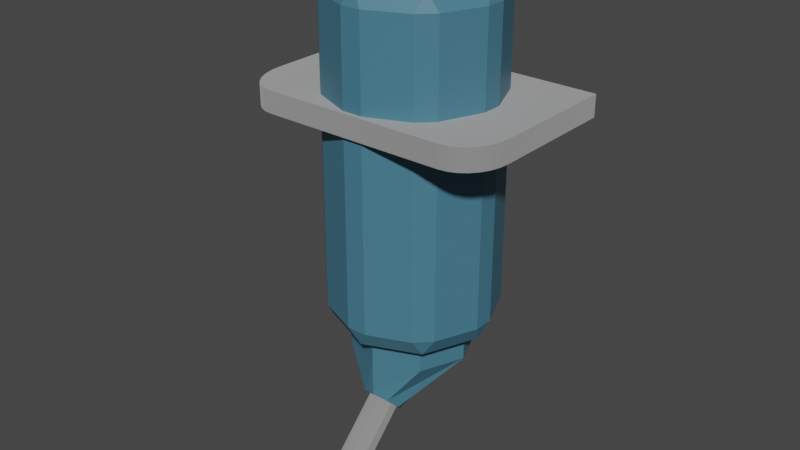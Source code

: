 # Source: schraubenspender.blend  (saved by Blender 2.83.19; exported with 4.5.12 LTS)
import bpy
from mathutils import Matrix  # noqa: F401  (used for matrix-valued properties, if any)

bpy.ops.wm.read_factory_settings(use_empty=True)
scene = bpy.context.scene
scene.name = 'Scene'

# ---- collections
col_collection = bpy.data.collections.new('Collection'); scene.collection.children.link(col_collection)

# ---- materials (node trees are filled in below, after node groups)
mat_spender_base = bpy.data.materials.new('spender_base')
mat_spender_base.use_transparent_shadow = False
mat_rohr_metall = bpy.data.materials.new('rohr_metall')
mat_rohr_metall.use_transparent_shadow = False

# ---- material node trees
mat_spender_base.use_nodes = True; mat_spender_base.node_tree.nodes.clear()
_N = mat_spender_base.node_tree.nodes; _L = mat_spender_base.node_tree.links
n0 = _N.new('ShaderNodeBsdfPrincipled'); n0.name = 'Principled BSDF'; n0.location = (10, 300)
n0.distribution = 'GGX'
n0.subsurface_method = 'BURLEY'
n0.inputs[0].default_value = (0.0613, 0.1895, 0.2703, 1.0)
n0.inputs[3].default_value = 1.45
n0.inputs[27].default_value = (0.0, 0.0, 0.0, 1.0)
n0.inputs[28].default_value = 1.0
n1 = _N.new('ShaderNodeOutputMaterial'); n1.name = 'Material Output'; n1.location = (300, 300)
_L.new(n0.outputs[0], n1.inputs[0])
n1.is_active_output = True
mat_rohr_metall.use_nodes = True; mat_rohr_metall.node_tree.nodes.clear()
_N = mat_rohr_metall.node_tree.nodes; _L = mat_rohr_metall.node_tree.links
n0 = _N.new('ShaderNodeBsdfPrincipled'); n0.name = 'Principled BSDF'; n0.location = (10, 300)
n0.distribution = 'GGX'
n0.subsurface_method = 'BURLEY'
n0.inputs[1].default_value = 1.0
n0.inputs[2].default_value = 0.9455
n0.inputs[3].default_value = 1.45
n0.inputs[27].default_value = (0.0, 0.0, 0.0, 1.0)
n0.inputs[28].default_value = 1.0
n1 = _N.new('ShaderNodeOutputMaterial'); n1.name = 'Material Output'; n1.location = (300, 300)
_L.new(n0.outputs[0], n1.inputs[0])
n1.is_active_output = True

# ---- world
world_world = bpy.data.worlds.new('World'); scene.world = world_world
world_world.use_nodes = True; world_world.node_tree.nodes.clear()
_N = world_world.node_tree.nodes; _L = world_world.node_tree.links
n0 = _N.new('ShaderNodeOutputWorld'); n0.name = 'World Output'; n0.location = (300, 300)
n1 = _N.new('ShaderNodeBackground'); n1.name = 'Background'; n1.location = (10, 300)
n1.inputs[0].default_value = (0.05088, 0.05088, 0.05088, 1.0)
_L.new(n1.outputs[0], n0.inputs[0])
n0.is_active_output = True
world_world.color = (0.05088, 0.05088, 0.05088)
world_world.use_sun_shadow = False
world_world.sun_shadow_jitter_overblur = 0.0

# ---- meshes
me_cylinder = bpy.data.meshes.new('Cylinder')
me_cylinder.from_pydata([(0.0, 0.702, -2.037), (0.0, 0.702, 2.037), (0.4964, 0.4964, -2.037), (0.4964, 0.4964, 2.037), (0.702, -3.89e-08, -2.037), (0.702, -3.89e-08, 2.037), (0.4964, -0.4964, -2.037), (0.4964, -0.4964, 2.037), (-6.339e-08, -0.702, -2.037), (-6.339e-08, -0.702, 2.037), (-0.4964, -0.4964, -2.037), (-0.4964, -0.4964, 2.037), (-0.702, 1.192e-08, -2.037), (-0.702, 1.192e-08, 2.037), (-0.4964, 0.4964, -2.037), (-0.4964, 0.4964, 2.037), (0.4964, 0.4964, 2.264), (1.945e-08, 0.702, 2.264), (-0.4964, 0.4964, 2.264), (-0.702, 1.192e-08, 2.264), (-0.4964, -0.4964, 2.264), (-4.394e-08, -0.702, 2.264), (0.4964, -0.4964, 2.264), (0.702, -3.89e-08, 2.264), (7.669e-09, -0.3797, -2.993), (0.1602, -0.4266, -2.946), (0.2265, -0.5398, -2.833), (0.1602, -0.6531, -2.72), (-4.038e-08, -0.7, -2.673), (-0.1602, -0.6531, -2.72), (-0.2265, -0.5398, -2.833), (-0.1602, -0.4266, -2.946), (0.4964, 0.4964, -2.264), (0.0, 0.702, -2.264), (0.702, -3.89e-08, -2.264), (0.4964, -0.4964, -2.264), (-6.339e-08, -0.702, -2.264), (-0.4964, -0.4964, -2.264), (-0.702, 1.192e-08, -2.264), (-0.4964, 0.4964, -2.264), (0.0, 0.8864, -1.927), (-0.1155, 0.9522, -1.734), (0.1155, 0.9522, -1.734), (0.5916, 0.7549, -1.734), (0.7549, 0.5916, -1.734), (0.6268, 0.6268, -1.927), (0.6268, 0.6268, 1.927), (0.7549, 0.5916, 1.734), (0.5916, 0.7549, 1.734), (0.1155, 0.9522, 1.734), (-0.1155, 0.9522, 1.734), (0.0, 0.8864, 1.927), (0.9522, 0.1155, -1.734), (0.9522, -0.1155, -1.734), (0.8864, -4.188e-08, -1.927), (0.8864, -4.188e-08, 1.927), (0.9522, -0.1155, 1.734), (0.9522, 0.1155, 1.734), (0.7549, -0.5916, -1.734), (0.5916, -0.7549, -1.734), (0.6268, -0.6268, -1.927), (0.6268, -0.6268, 1.927), (0.5916, -0.7549, 1.734), (0.7549, -0.5916, 1.734), (0.1155, -0.9522, -1.734), (-0.1155, -0.9522, -1.734), (-7.826e-08, -0.8864, -1.927), (-7.826e-08, -0.8864, 1.927), (-0.1155, -0.9522, 1.734), (0.1155, -0.9522, 1.734), (-0.5916, -0.7549, -1.734), (-0.7549, -0.5916, -1.734), (-0.6268, -0.6268, -1.927), (-0.6268, -0.6268, 1.927), (-0.7549, -0.5916, 1.734), (-0.5916, -0.7549, 1.734), (-0.9522, -0.1155, -1.734), (-0.9522, 0.1155, -1.734), (-0.8864, 1.192e-08, -1.927), (-0.8864, 1.192e-08, 1.927), (-0.9522, 0.1155, 1.734), (-0.9522, -0.1155, 1.734), (-0.7549, 0.5916, -1.734), (-0.5916, 0.7549, -1.734), (-0.6268, 0.6268, -1.927), (-0.6268, 0.6268, 1.927), (-0.5916, 0.7549, 1.734), (-0.7549, 0.5916, 1.734)], [], [(83, 86, 50, 41), (4, 2, 45, 54), (6, 4, 54, 60), (8, 6, 60, 66), (10, 8, 66, 72), (12, 10, 72, 78), (14, 12, 78, 84), (0, 14, 84, 40), (42, 49, 48, 43), (3, 5, 55, 46), (1, 3, 46, 51), (15, 1, 51, 85), (5, 7, 61, 55), (59, 62, 69, 64), (7, 9, 67, 61), (65, 68, 75, 70), (9, 11, 73, 67), (71, 74, 81, 76), (11, 13, 79, 73), (77, 80, 87, 82), (13, 15, 85, 79), (44, 47, 57, 52), (53, 56, 63, 58), (16, 17, 18, 19, 20, 21, 22, 23), (1, 17, 16, 3), (15, 18, 17, 1), (13, 19, 18, 15), (11, 20, 19, 13), (9, 21, 20, 11), (7, 22, 21, 9), (5, 23, 22, 7), (3, 16, 23, 5), (24, 25, 26, 27, 28, 29, 30, 31), (2, 32, 33, 0), (4, 34, 32, 2), (6, 35, 34, 4), (8, 36, 35, 6), (10, 37, 36, 8), (12, 38, 37, 10), (14, 39, 38, 12), (0, 33, 39, 14), (25, 24, 33, 32), (26, 25, 32, 34), (27, 26, 34, 35), (28, 27, 35, 36), (29, 28, 36, 37), (30, 29, 37, 38), (31, 30, 38, 39), (24, 31, 39, 33), (40, 41, 42), (43, 44, 45), (46, 47, 48), (49, 50, 51), (52, 53, 54), (55, 56, 57), (58, 59, 60), (61, 62, 63), (64, 65, 66), (67, 68, 69), (70, 71, 72), (73, 74, 75), (76, 77, 78), (79, 80, 81), (82, 83, 84), (85, 86, 87), (42, 43, 45, 40), (48, 49, 51, 46), (41, 50, 49, 42), (47, 44, 43, 48), (44, 52, 54, 45), (57, 47, 46, 55), (56, 53, 52, 57), (53, 58, 60, 54), (63, 56, 55, 61), (62, 59, 58, 63), (59, 64, 66, 60), (69, 62, 61, 67), (68, 65, 64, 69), (65, 70, 72, 66), (75, 68, 67, 73), (74, 71, 70, 75), (71, 76, 78, 72), (81, 74, 73, 79), (80, 77, 76, 81), (77, 82, 84, 78), (87, 80, 79, 85), (86, 83, 82, 87), (83, 41, 40, 84), (50, 86, 85, 51), (2, 0, 40, 45)])
_uv = me_cylinder.uv_layers.new(name='UVMap')
_uv.uv.foreach_set('vector', [0.1046, 0.5168, 0.1046, 0.9832, 0.02042, 0.9832, 0.02042, 0.5168, 0.9185, 0.25, 0.8691, 0.3691, 0.9004, 0.4004, 0.9627, 0.25, 0.8691, 0.1309, 0.9185, 0.25, 0.9627, 0.25, 0.9004, 0.09958, 0.75, 0.08152, 0.8691, 0.1309, 0.9004, 0.09958, 0.75, 0.03727, 0.6309, 0.1309, 0.75, 0.08152, 0.75, 0.03727, 0.5996, 0.09958, 0.5815, 0.25, 0.6309, 0.1309, 0.5996, 0.09958, 0.5373, 0.25, 0.6309, 0.3691, 0.5815, 0.25, 0.5373, 0.25, 0.5996, 0.4004, 0.75, 0.4185, 0.6309, 0.3691, 0.5996, 0.4004, 0.75, 0.4627, 0.9796, 0.5168, 0.9796, 0.9832, 0.8954, 0.9832, 0.8954, 0.5168, 0.3691, 0.3691, 0.4185, 0.25, 0.4627, 0.25, 0.4004, 0.4004, 0.25, 0.4185, 0.3691, 0.3691, 0.4004, 0.4004, 0.25, 0.4627, 0.1309, 0.3691, 0.25, 0.4185, 0.25, 0.4627, 0.09958, 0.4004, 0.4185, 0.25, 0.3691, 0.1309, 0.4004, 0.09958, 0.4627, 0.25, 0.6046, 0.5168, 0.6046, 0.9832, 0.5204, 0.9832, 0.5204, 0.5168, 0.3691, 0.1309, 0.25, 0.08152, 0.25, 0.03727, 0.4004, 0.09958, 0.4796, 0.5168, 0.4796, 0.9832, 0.3954, 0.9832, 0.3954, 0.5168, 0.25, 0.08152, 0.1309, 0.1309, 0.09958, 0.09958, 0.25, 0.03727, 0.3546, 0.5168, 0.3546, 0.9832, 0.2704, 0.9832, 0.2704, 0.5168, 0.1309, 0.1309, 0.08152, 0.25, 0.03727, 0.25, 0.09958, 0.09958, 0.2296, 0.5168, 0.2296, 0.9832, 0.1454, 0.9832, 0.1454, 0.5168, 0.08152, 0.25, 0.1309, 0.3691, 0.09958, 0.4004, 0.03727, 0.25, 0.8546, 0.5168, 0.8546, 0.9832, 0.7704, 0.9832, 0.7704, 0.5168, 0.7296, 0.5168, 0.7296, 0.9832, 0.6454, 0.9832, 0.6454, 0.5168, 0.3691, 0.3691, 0.25, 0.4185, 0.1309, 0.3691, 0.08152, 0.25, 0.1309, 0.1309, 0.25, 0.08152, 0.3691, 0.1309, 0.4185, 0.25, 0.25, 0.4185, 0.25, 0.4185, 0.3691, 0.3691, 0.3691, 0.3691, 0.1309, 0.3691, 0.1309, 0.3691, 0.25, 0.4185, 0.25, 0.4185, 0.08152, 0.25, 0.08152, 0.25, 0.1309, 0.3691, 0.1309, 0.3691, 0.1309, 0.1309, 0.1309, 0.1309, 0.08152, 0.25, 0.08152, 0.25, 0.25, 0.08152, 0.25, 0.08152, 0.1309, 0.1309, 0.1309, 0.1309, 0.3691, 0.1309, 0.3691, 0.1309, 0.25, 0.08152, 0.25, 0.08152, 0.4185, 0.25, 0.4185, 0.25, 0.3691, 0.1309, 0.3691, 0.1309, 0.3691, 0.3691, 0.3691, 0.3691, 0.4185, 0.25, 0.4185, 0.25, 0.75, 0.3044, 0.7884, 0.2884, 0.8044, 0.25, 0.7884, 0.2116, 0.75, 0.1956, 0.7116, 0.2116, 0.6956, 0.25, 0.7116, 0.2884, 0.8691, 0.3691, 0.8691, 0.3691, 0.75, 0.4185, 0.75, 0.4185, 0.9185, 0.25, 0.9185, 0.25, 0.8691, 0.3691, 0.8691, 0.3691, 0.8691, 0.1309, 0.8691, 0.1309, 0.9185, 0.25, 0.9185, 0.25, 0.75, 0.08152, 0.75, 0.08152, 0.8691, 0.1309, 0.8691, 0.1309, 0.6309, 0.1309, 0.6309, 0.1309, 0.75, 0.08152, 0.75, 0.08152, 0.5815, 0.25, 0.5815, 0.25, 0.6309, 0.1309, 0.6309, 0.1309, 0.6309, 0.3691, 0.6309, 0.3691, 0.5815, 0.25, 0.5815, 0.25, 0.75, 0.4185, 0.75, 0.4185, 0.6309, 0.3691, 0.6309, 0.3691, 0.7884, 0.2884, 0.75, 0.3044, 0.75, 0.4185, 0.8691, 0.3691, 0.8044, 0.25, 0.7884, 0.2884, 0.8691, 0.3691, 0.9185, 0.25, 0.7884, 0.2116, 0.8044, 0.25, 0.9185, 0.25, 0.8691, 0.1309, 0.75, 0.1956, 0.7884, 0.2116, 0.8691, 0.1309, 0.75, 0.08152, 0.7116, 0.2116, 0.75, 0.1956, 0.75, 0.08152, 0.6309, 0.1309, 0.6956, 0.25, 0.7116, 0.2116, 0.6309, 0.1309, 0.5815, 0.25, 0.7116, 0.2884, 0.6956, 0.25, 0.5815, 0.25, 0.6309, 0.3691, 0.75, 0.3044, 0.7116, 0.2884, 0.6309, 0.3691, 0.75, 0.4185, 0.75, 0.4627, 0.7223, 0.4785, 0.75, 0.49, 0.8954, 0.5168, 0.875, 0.5168, 0.8821, 0.5, 0.4004, 0.4004, 0.4312, 0.392, 0.4197, 0.4197, 0.9796, 0.9832, 1.0, 0.9832, 0.9929, 1.0, 0.7704, 0.5168, 0.75, 0.5168, 0.7571, 0.5, 0.4627, 0.25, 0.4785, 0.2223, 0.49, 0.25, 0.6454, 0.5168, 0.625, 0.5168, 0.6321, 0.5, 0.4004, 0.09958, 0.392, 0.06881, 0.4197, 0.08029, 0.5204, 0.5168, 0.5, 0.5168, 0.5071, 0.5, 0.25, 0.03727, 0.2223, 0.02148, 0.25, 0.01, 0.3954, 0.5168, 0.375, 0.5168, 0.3821, 0.5, 0.09958, 0.09958, 0.06881, 0.108, 0.08029, 0.08029, 0.2704, 0.5168, 0.25, 0.5168, 0.2571, 0.5, 0.03727, 0.25, 0.02148, 0.2777, 0.01, 0.25, 0.1454, 0.5168, 0.125, 0.5168, 0.1321, 0.5, 0.09958, 0.4004, 0.108, 0.4312, 0.08029, 0.4197, 0.9796, 0.5168, 0.8954, 0.5168, 0.8821, 0.5, 0.9929, 0.5, 0.8954, 0.9832, 0.9796, 0.9832, 0.9929, 1.0, 0.8821, 1.0, 0.02042, 0.5168, 0.02042, 0.9832, 0.0, 0.9832, 0.0, 0.5168, 0.8546, 0.9832, 0.8546, 0.5168, 0.8954, 0.5168, 0.8954, 0.9832, 0.8546, 0.5168, 0.7704, 0.5168, 0.7571, 0.5, 0.8679, 0.5, 0.7704, 0.9832, 0.8546, 0.9832, 0.8679, 1.0, 0.7571, 1.0, 0.7296, 0.9832, 0.7296, 0.5168, 0.7704, 0.5168, 0.7704, 0.9832, 0.7296, 0.5168, 0.6454, 0.5168, 0.6321, 0.5, 0.7429, 0.5, 0.6454, 0.9832, 0.7296, 0.9832, 0.7429, 1.0, 0.6321, 1.0, 0.6046, 0.9832, 0.6046, 0.5168, 0.6454, 0.5168, 0.6454, 0.9832, 0.6046, 0.5168, 0.5204, 0.5168, 0.5071, 0.5, 0.6179, 0.5, 0.5204, 0.9832, 0.6046, 0.9832, 0.6179, 1.0, 0.5071, 1.0, 0.4796, 0.9832, 0.4796, 0.5168, 0.5204, 0.5168, 0.5204, 0.9832, 0.4796, 0.5168, 0.3954, 0.5168, 0.3821, 0.5, 0.4929, 0.5, 0.3954, 0.9832, 0.4796, 0.9832, 0.4929, 1.0, 0.3821, 1.0, 0.3546, 0.9832, 0.3546, 0.5168, 0.3954, 0.5168, 0.3954, 0.9832, 0.3546, 0.5168, 0.2704, 0.5168, 0.2571, 0.5, 0.3679, 0.5, 0.2704, 0.9832, 0.3546, 0.9832, 0.3679, 1.0, 0.2571, 1.0, 0.2296, 0.9832, 0.2296, 0.5168, 0.2704, 0.5168, 0.2704, 0.9832, 0.2296, 0.5168, 0.1454, 0.5168, 0.1321, 0.5, 0.2429, 0.5, 0.1454, 0.9832, 0.2296, 0.9832, 0.2429, 1.0, 0.1321, 1.0, 0.1046, 0.9832, 0.1046, 0.5168, 0.1454, 0.5168, 0.1454, 0.9832, 0.1046, 0.5168, 0.02042, 0.5168, 0.007101, 0.5, 0.1179, 0.5, 0.02042, 0.9832, 0.1046, 0.9832, 0.1179, 1.0, 0.007101, 1.0, 0.8691, 0.3691, 0.75, 0.4185, 0.75, 0.4627, 0.9004, 0.4004])
me_cylinder.materials.append(mat_spender_base)
me_cylinder.use_remesh_fix_poles = True
me_cylinder.use_remesh_preserve_attributes = False
me_cylinder.use_mirror_vertex_groups = False
me_cylinder.update()
me_cylinder_001 = bpy.data.meshes.new('Cylinder.001')
me_cylinder_001.from_pydata([(2.992e-09, 0.1182, -1.0), (0.08355, 0.08355, -1.0), (0.1182, -5.873e-09, -1.0), (0.08355, -0.08355, -1.0), (-1.175e-08, -0.1182, -1.0), (-0.08355, -0.08355, -1.0), (-0.1182, 2.146e-09, -1.0), (-0.08355, 0.08355, -1.0), (0.1273, 0.1273, 1.0), (0.0, 0.18, 1.0), (0.18, -7.868e-09, 1.0), (0.1273, -0.1273, 1.0), (-1.574e-08, -0.18, 1.0), (-0.1273, -0.1273, 1.0), (-0.18, 2.146e-09, 1.0), (-0.1273, 0.1273, 1.0), (0.1273, 0.1273, 0.1592), (0.0, 0.18, 0.1592), (-0.1273, 0.1273, 0.1592), (-0.18, 2.146e-09, 0.1592), (-0.1273, -0.1273, 0.1592), (-1.574e-08, -0.18, 0.1592), (0.1273, -0.1273, 0.1592), (0.18, -7.868e-09, 0.1592), (2.992e-09, 0.1182, 0.1687), (0.08355, 0.08355, 0.1687), (0.1182, -5.873e-09, 0.1687), (0.08355, -0.08355, 0.1687), (-1.175e-08, -0.1182, 0.1687), (-0.08355, -0.08355, 0.1687), (-0.1182, 2.146e-09, 0.1687), (-0.08355, 0.08355, 0.1687), (0.05708, 0.1564, 0.9382), (-0.05708, 0.1564, 0.9382), (0.0, 0.18, 1.0), (0.1273, 0.1273, 1.0), (0.1509, 0.0702, 0.9382), (0.0702, 0.1509, 0.9382), (0.18, -7.868e-09, 1.0), (0.1564, -0.05708, 0.9382), (0.1564, 0.05708, 0.9382), (0.1273, -0.1273, 1.0), (0.0702, -0.1509, 0.9382), (0.1509, -0.0702, 0.9382), (-1.574e-08, -0.18, 1.0), (-0.05708, -0.1564, 0.9382), (0.05708, -0.1564, 0.9382), (-0.1273, -0.1273, 1.0), (-0.1509, -0.0702, 0.9382), (-0.0702, -0.1509, 0.9382), (-0.18, 2.146e-09, 1.0), (-0.1564, 0.05708, 0.9382), (-0.1564, -0.05708, 0.9382), (-0.1273, 0.1273, 1.0), (-0.0702, 0.1509, 0.9382), (-0.1509, 0.0702, 0.9382), (3.236e-09, 0.1131, -1.0), (-0.05708, 0.1564, -0.9382), (0.05708, 0.1564, -0.9382), (0.0702, 0.1509, -0.9382), (0.1509, 0.0702, -0.9382), (0.07999, 0.07999, -1.0), (0.1564, 0.05708, -0.9382), (0.1564, -0.05708, -0.9382), (0.1131, -5.711e-09, -1.0), (0.1509, -0.0702, -0.9382), (0.0702, -0.1509, -0.9382), (0.07999, -0.07999, -1.0), (0.05708, -0.1564, -0.9382), (-0.05708, -0.1564, -0.9382), (-1.142e-08, -0.1131, -1.0), (-0.0702, -0.1509, -0.9382), (-0.1509, -0.0702, -0.9382), (-0.07999, -0.07999, -1.0), (-0.1564, -0.05708, -0.9382), (-0.1564, 0.05708, -0.9382), (-0.1131, 2.146e-09, -1.0), (-0.1509, 0.0702, -0.9382), (-0.0702, 0.1509, -0.9382), (-0.07999, 0.07999, -1.0)], [], [(78, 54, 33, 57), (38, 35, 8, 10), (41, 38, 10, 11), (44, 41, 11, 12), (47, 44, 12, 13), (50, 47, 13, 14), (69, 45, 49, 71), (53, 50, 14, 15), (34, 53, 15, 9), (6, 7, 31, 30), (1, 0, 56, 61), (63, 39, 43, 65), (72, 48, 52, 74), (60, 36, 40, 62), (58, 32, 37, 59), (66, 42, 46, 68), (75, 51, 55, 77), (16, 17, 18, 19, 20, 21, 22, 23), (9, 17, 16, 8), (15, 18, 17, 9), (14, 19, 18, 15), (13, 20, 19, 14), (12, 21, 20, 13), (11, 22, 21, 12), (10, 23, 22, 11), (8, 16, 23, 10), (0, 7, 79, 56), (3, 2, 64, 67), (4, 3, 67, 70), (5, 4, 70, 73), (6, 5, 73, 76), (7, 6, 76, 79), (2, 1, 61, 64), (24, 25, 26, 27, 28, 29, 30, 31), (4, 5, 29, 28), (2, 3, 27, 26), (0, 1, 25, 24), (7, 0, 24, 31), (5, 6, 30, 29), (3, 4, 28, 27), (1, 2, 26, 25), (32, 33, 34), (35, 36, 37), (38, 39, 40), (41, 42, 43), (44, 45, 46), (47, 48, 49), (50, 51, 52), (53, 54, 55), (56, 57, 58), (59, 60, 61), (62, 63, 64), (65, 66, 67), (68, 69, 70), (71, 72, 73), (74, 75, 76), (77, 78, 79), (58, 59, 61, 56), (37, 32, 34, 35), (57, 33, 32, 58), (36, 60, 59, 37), (60, 62, 64, 61), (40, 36, 35, 38), (39, 63, 62, 40), (63, 65, 67, 64), (43, 39, 38, 41), (42, 66, 65, 43), (66, 68, 70, 67), (46, 42, 41, 44), (45, 69, 68, 46), (69, 71, 73, 70), (49, 45, 44, 47), (48, 72, 71, 49), (72, 74, 76, 73), (52, 48, 47, 50), (51, 75, 74, 52), (75, 77, 79, 76), (55, 51, 50, 53), (54, 78, 77, 55), (78, 57, 56, 79), (33, 54, 53, 34), (35, 34, 9, 8)])
_uv = me_cylinder_001.uv_layers.new(name='UVMap')
_uv.uv.foreach_set('vector', [0.06894, 0.5154, 0.06894, 0.9846, 0.05606, 0.9846, 0.05606, 0.5154, 0.75, 1.0, 0.875, 1.0, 0.875, 1.0, 0.75, 1.0, 0.625, 1.0, 0.75, 1.0, 0.75, 1.0, 0.625, 1.0, 0.5, 1.0, 0.625, 1.0, 0.625, 1.0, 0.5, 1.0, 0.375, 1.0, 0.5, 1.0, 0.5, 1.0, 0.375, 1.0, 0.25, 1.0, 0.375, 1.0, 0.375, 1.0, 0.25, 1.0, 0.4439, 0.5154, 0.4439, 0.9846, 0.4311, 0.9846, 0.4311, 0.5154, 0.125, 1.0, 0.25, 1.0, 0.25, 1.0, 0.125, 1.0, 0.0, 1.0, 0.125, 1.0, 0.125, 1.0, 0.0, 1.0, 0.5925, 0.25, 0.6386, 0.3614, 0.6386, 0.3614, 0.5925, 0.25, 0.8614, 0.3614, 0.75, 0.4075, 0.75, 0.4008, 0.8567, 0.3567, 0.6939, 0.5154, 0.6939, 0.9846, 0.6811, 0.9846, 0.6811, 0.5154, 0.3189, 0.5154, 0.3189, 0.9846, 0.3061, 0.9846, 0.3061, 0.5154, 0.8189, 0.5154, 0.8189, 0.9846, 0.8061, 0.9846, 0.8061, 0.5154, 0.9439, 0.5154, 0.9439, 0.9846, 0.9311, 0.9846, 0.9311, 0.5154, 0.5689, 0.5154, 0.5689, 0.9846, 0.5561, 0.9846, 0.5561, 0.5154, 0.1939, 0.5154, 0.1939, 0.9846, 0.1811, 0.9846, 0.1811, 0.5154, 0.4197, 0.4197, 0.25, 0.49, 0.08029, 0.4197, 0.01, 0.25, 0.08029, 0.08029, 0.25, 0.01, 0.4197, 0.08029, 0.49, 0.25, 0.25, 0.49, 0.25, 0.49, 0.4197, 0.4197, 0.4197, 0.4197, 0.08029, 0.4197, 0.08029, 0.4197, 0.25, 0.49, 0.25, 0.49, 0.01, 0.25, 0.01, 0.25, 0.08029, 0.4197, 0.08029, 0.4197, 0.08029, 0.08029, 0.08029, 0.08029, 0.01, 0.25, 0.01, 0.25, 0.25, 0.01, 0.25, 0.01, 0.08029, 0.08029, 0.08029, 0.08029, 0.4197, 0.08029, 0.4197, 0.08029, 0.25, 0.01, 0.25, 0.01, 0.49, 0.25, 0.49, 0.25, 0.4197, 0.08029, 0.4197, 0.08029, 0.4197, 0.4197, 0.4197, 0.4197, 0.49, 0.25, 0.49, 0.25, 0.75, 0.4075, 0.6386, 0.3614, 0.6433, 0.3567, 0.75, 0.4008, 0.8614, 0.1386, 0.9075, 0.25, 0.9008, 0.25, 0.8567, 0.1433, 0.75, 0.09246, 0.8614, 0.1386, 0.8567, 0.1433, 0.75, 0.09917, 0.6386, 0.1386, 0.75, 0.09246, 0.75, 0.09917, 0.6433, 0.1433, 0.5925, 0.25, 0.6386, 0.1386, 0.6433, 0.1433, 0.5992, 0.25, 0.6386, 0.3614, 0.5925, 0.25, 0.5992, 0.25, 0.6433, 0.3567, 0.9075, 0.25, 0.8614, 0.3614, 0.8567, 0.3567, 0.9008, 0.25, 0.75, 0.4075, 0.8614, 0.3614, 0.9075, 0.25, 0.8614, 0.1386, 0.75, 0.09246, 0.6386, 0.1386, 0.5925, 0.25, 0.6386, 0.3614, 0.75, 0.09246, 0.6386, 0.1386, 0.6386, 0.1386, 0.75, 0.09246, 0.9075, 0.25, 0.8614, 0.1386, 0.8614, 0.1386, 0.9075, 0.25, 0.75, 0.4075, 0.8614, 0.3614, 0.8614, 0.3614, 0.75, 0.4075, 0.6386, 0.3614, 0.75, 0.4075, 0.75, 0.4075, 0.6386, 0.3614, 0.6386, 0.1386, 0.5925, 0.25, 0.5925, 0.25, 0.6386, 0.1386, 0.8614, 0.1386, 0.75, 0.09246, 0.75, 0.09246, 0.8614, 0.1386, 0.8614, 0.3614, 0.9075, 0.25, 0.9075, 0.25, 0.8614, 0.3614, 0.9439, 0.9846, 1.0, 0.9846, 1.0, 1.0, 0.875, 1.0, 0.8189, 0.9846, 0.9311, 0.9846, 0.75, 1.0, 0.6939, 0.9846, 0.8061, 0.9846, 0.625, 1.0, 0.5689, 0.9846, 0.6811, 0.9846, 0.5, 1.0, 0.4439, 0.9846, 0.5561, 0.9846, 0.375, 1.0, 0.3189, 0.9846, 0.4311, 0.9846, 0.25, 1.0, 0.1939, 0.9846, 0.3061, 0.9846, 0.125, 1.0, 0.06894, 0.9846, 0.1811, 0.9846, 0.75, 0.4008, 0.6739, 0.4585, 0.75, 0.4585, 0.9311, 0.5154, 0.875, 0.5154, 0.8982, 0.5, 0.8061, 0.5154, 0.75, 0.5154, 0.7732, 0.5, 0.6811, 0.5154, 0.625, 0.5154, 0.6482, 0.5, 0.5561, 0.5154, 0.5, 0.5154, 0.5232, 0.5, 0.4311, 0.5154, 0.375, 0.5154, 0.3982, 0.5, 0.3061, 0.5154, 0.25, 0.5154, 0.2732, 0.5, 0.1811, 0.5154, 0.125, 0.5154, 0.1482, 0.5, 0.9439, 0.5154, 0.9311, 0.5154, 0.8982, 0.5, 0.9768, 0.5, 0.9311, 0.9846, 0.9439, 0.9846, 1.0, 1.0, 0.875, 1.0, 0.05606, 0.5154, 0.05606, 0.9846, 0.0, 0.9846, 0.0, 0.5154, 0.8189, 0.9846, 0.8189, 0.5154, 0.9311, 0.5154, 0.9311, 0.9846, 0.8189, 0.5154, 0.8061, 0.5154, 0.7732, 0.5, 0.8518, 0.5, 0.8061, 0.9846, 0.8189, 0.9846, 0.875, 1.0, 0.75, 1.0, 0.6939, 0.9846, 0.6939, 0.5154, 0.8061, 0.5154, 0.8061, 0.9846, 0.6939, 0.5154, 0.6811, 0.5154, 0.6482, 0.5, 0.7268, 0.5, 0.6811, 0.9846, 0.6939, 0.9846, 0.75, 1.0, 0.625, 1.0, 0.5689, 0.9846, 0.5689, 0.5154, 0.6811, 0.5154, 0.6811, 0.9846, 0.5689, 0.5154, 0.5561, 0.5154, 0.5232, 0.5, 0.6018, 0.5, 0.5561, 0.9846, 0.5689, 0.9846, 0.625, 1.0, 0.5, 1.0, 0.4439, 0.9846, 0.4439, 0.5154, 0.5561, 0.5154, 0.5561, 0.9846, 0.4439, 0.5154, 0.4311, 0.5154, 0.3982, 0.5, 0.4768, 0.5, 0.4311, 0.9846, 0.4439, 0.9846, 0.5, 1.0, 0.375, 1.0, 0.3189, 0.9846, 0.3189, 0.5154, 0.4311, 0.5154, 0.4311, 0.9846, 0.3189, 0.5154, 0.3061, 0.5154, 0.2732, 0.5, 0.3518, 0.5, 0.3061, 0.9846, 0.3189, 0.9846, 0.375, 1.0, 0.25, 1.0, 0.1939, 0.9846, 0.1939, 0.5154, 0.3061, 0.5154, 0.3061, 0.9846, 0.1939, 0.5154, 0.1811, 0.5154, 0.1482, 0.5, 0.2268, 0.5, 0.1811, 0.9846, 0.1939, 0.9846, 0.25, 1.0, 0.125, 1.0, 0.06894, 0.9846, 0.06894, 0.5154, 0.1811, 0.5154, 0.1811, 0.9846, 0.06894, 0.5154, 0.05606, 0.5154, 0.02322, 0.5, 0.1018, 0.5, 0.05606, 0.9846, 0.06894, 0.9846, 0.125, 1.0, 0.0, 1.0, 0.875, 1.0, 1.0, 1.0, 1.0, 1.0, 0.875, 1.0])
me_cylinder_001.materials.append(mat_rohr_metall)
me_cylinder_001.use_remesh_fix_poles = True
me_cylinder_001.use_remesh_preserve_attributes = False
me_cylinder_001.use_mirror_vertex_groups = False
me_cylinder_001.update()
me_cube = bpy.data.meshes.new('Cube')
me_cube.from_pydata([(-1.0, 1.0, -1.0), (-1.0, 1.0, 1.0), (1.0, 1.0, -1.0), (1.0, 1.0, 1.0), (0.7143, 1.0, -1.0), (0.4286, 1.0, -1.0), (0.1429, 1.0, -1.0), (-0.1429, 1.0, -1.0), (-0.4286, 1.0, -1.0), (-0.7143, 1.0, -1.0), (-0.7143, 1.0, 1.0), (-0.4286, 1.0, 1.0), (-0.1429, 1.0, 1.0), (0.1429, 1.0, 1.0), (0.4286, 1.0, 1.0), (0.7143, 1.0, 1.0), (-0.7143, -1.0, -1.0), (-0.4286, -1.0, -1.0), (-0.1429, -1.0, -1.0), (0.1429, -1.0, -1.0), (0.4286, -1.0, -1.0), (0.7143, -1.0, -1.0), (0.7143, -1.0, 1.0), (0.4286, -1.0, 1.0), (0.1429, -1.0, 1.0), (-0.1429, -1.0, 1.0), (-0.4286, -1.0, 1.0), (-0.7143, -1.0, 1.0), (1.0, -0.5, -1.0), (0.7143, -1.0, -1.0), (0.9928, -0.6113, -1.0), (0.9717, -0.7169, -1.0), (0.9377, -0.8117, -1.0), (0.8924, -0.8909, -1.0), (0.8383, -0.9505, -1.0), (0.7779, -0.9875, -1.0), (0.7143, -1.0, 1.0), (1.0, -0.5, 1.0), (0.7779, -0.9875, 1.0), (0.8383, -0.9505, 1.0), (0.8924, -0.8909, 1.0), (0.9377, -0.8117, 1.0), (0.9717, -0.7169, 1.0), (0.9928, -0.6113, 1.0), (-0.7143, -1.0, -1.0), (-1.0, -0.4224, -1.0), (-0.7779, -0.9855, -1.0), (-0.8383, -0.9428, -1.0), (-0.8924, -0.874, -1.0), (-0.9377, -0.7825, -1.0), (-0.9717, -0.673, -1.0), (-0.9928, -0.551, -1.0), (-1.0, -0.4224, 1.0), (-0.7143, -1.0, 1.0), (-0.9928, -0.551, 1.0), (-0.9717, -0.673, 1.0), (-0.9377, -0.7825, 1.0), (-0.8924, -0.874, 1.0), (-0.8383, -0.9428, 1.0), (-0.7779, -0.9855, 1.0)], [], [(16, 27, 53, 44), (4, 15, 3, 2), (29, 36, 22, 21), (10, 1, 52, 54, 55, 56, 57, 58, 59, 53, 27), (2, 3, 37, 28), (15, 14, 23, 22), (14, 13, 24, 23), (13, 12, 25, 24), (12, 11, 26, 25), (11, 10, 27, 26), (45, 52, 1, 0), (9, 8, 17, 16), (8, 7, 18, 17), (7, 6, 19, 18), (6, 5, 20, 19), (5, 4, 21, 20), (3, 15, 22, 36, 38, 39, 40, 41, 42, 43, 37), (21, 22, 23, 20), (20, 23, 24, 19), (19, 24, 25, 18), (18, 25, 26, 17), (17, 26, 27, 16), (0, 1, 10, 9), (9, 10, 11, 8), (8, 11, 12, 7), (7, 12, 13, 6), (6, 13, 14, 5), (5, 14, 15, 4), (36, 29, 35, 38), (38, 35, 34, 39), (39, 34, 33, 40), (40, 33, 32, 41), (41, 32, 31, 42), (42, 31, 30, 43), (43, 30, 28, 37), (4, 2, 28, 30, 31, 32, 33, 34, 35, 29, 21), (44, 53, 59, 46), (46, 59, 58, 47), (47, 58, 57, 48), (48, 57, 56, 49), (49, 56, 55, 50), (50, 55, 54, 51), (51, 54, 52, 45), (0, 9, 16, 44, 46, 47, 48, 49, 50, 51, 45)])
_uv = me_cube.uv_layers.new(name='UVMap')
_uv.uv.foreach_set('vector', [0.375, 0.9643, 0.625, 0.9643, 0.625, 0.9643, 0.375, 0.9643, 0.375, 0.4643, 0.625, 0.4643, 0.625, 0.5, 0.375, 0.5, 0.375, 0.7857, 0.625, 0.7857, 0.625, 0.7857, 0.375, 0.7857, 0.8393, 0.5, 0.875, 0.5, 0.875, 0.6778, 0.8741, 0.6939, 0.8715, 0.7091, 0.8672, 0.7228, 0.8616, 0.7342, 0.8548, 0.7429, 0.8472, 0.7482, 0.8393, 0.75, 0.8393, 0.75, 0.375, 0.5, 0.625, 0.5, 0.625, 0.6875, 0.375, 0.6875, 0.6607, 0.5, 0.6964, 0.5, 0.6964, 0.75, 0.6607, 0.75, 0.6964, 0.5, 0.7321, 0.5, 0.7321, 0.75, 0.6964, 0.75, 0.7321, 0.5, 0.7679, 0.5, 0.7679, 0.75, 0.7321, 0.75, 0.7679, 0.5, 0.8036, 0.5, 0.8036, 0.75, 0.7679, 0.75, 0.8036, 0.5, 0.8393, 0.5, 0.8393, 0.75, 0.8036, 0.75, 0.375, 0.07219, 0.625, 0.07219, 0.625, 0.25, 0.375, 0.25, 0.1607, 0.5, 0.1964, 0.5, 0.1964, 0.75, 0.1607, 0.75, 0.1964, 0.5, 0.2321, 0.5, 0.2321, 0.75, 0.1964, 0.75, 0.2321, 0.5, 0.2679, 0.5, 0.2679, 0.75, 0.2321, 0.75, 0.2679, 0.5, 0.3036, 0.5, 0.3036, 0.75, 0.2679, 0.75, 0.3036, 0.5, 0.3393, 0.5, 0.3393, 0.75, 0.3036, 0.75, 0.625, 0.5, 0.6607, 0.5, 0.6607, 0.75, 0.6607, 0.75, 0.6343, 0.768, 0.6317, 0.7614, 0.6295, 0.7544, 0.6276, 0.7265, 0.6262, 0.7146, 0.6253, 0.7014, 0.625, 0.6875, 0.375, 0.7857, 0.625, 0.7857, 0.625, 0.8214, 0.375, 0.8214, 0.375, 0.8214, 0.625, 0.8214, 0.625, 0.8571, 0.375, 0.8571, 0.375, 0.8571, 0.625, 0.8571, 0.625, 0.8929, 0.375, 0.8929, 0.375, 0.8929, 0.625, 0.8929, 0.625, 0.9286, 0.375, 0.9286, 0.375, 0.9286, 0.625, 0.9286, 0.625, 0.9643, 0.375, 0.9643, 0.375, 0.25, 0.625, 0.25, 0.625, 0.2857, 0.375, 0.2857, 0.375, 0.2857, 0.625, 0.2857, 0.625, 0.3214, 0.375, 0.3214, 0.375, 0.3214, 0.625, 0.3214, 0.625, 0.3571, 0.375, 0.3571, 0.375, 0.3571, 0.625, 0.3571, 0.625, 0.3929, 0.375, 0.3929, 0.375, 0.3929, 0.625, 0.3929, 0.625, 0.4286, 0.375, 0.4286, 0.375, 0.4286, 0.625, 0.4286, 0.625, 0.4643, 0.375, 0.4643, 0.625, 0.7857, 0.375, 0.7857, 0.3657, 0.768, 0.6343, 0.768, 0.6343, 0.768, 0.3657, 0.768, 0.3683, 0.7614, 0.6317, 0.7614, 0.6317, 0.7614, 0.3683, 0.7614, 0.3705, 0.7544, 0.6295, 0.7544, 0.6295, 0.7544, 0.3705, 0.7544, 0.3724, 0.7265, 0.6276, 0.7265, 0.6276, 0.7265, 0.3724, 0.7265, 0.3738, 0.7146, 0.6262, 0.7146, 0.6262, 0.7146, 0.3738, 0.7146, 0.3747, 0.7014, 0.6253, 0.7014, 0.6253, 0.7014, 0.3747, 0.7014, 0.375, 0.6875, 0.625, 0.6875, 0.3393, 0.5, 0.375, 0.5, 0.375, 0.6875, 0.3747, 0.7014, 0.3738, 0.7146, 0.3724, 0.7265, 0.3705, 0.7544, 0.3683, 0.7614, 0.3657, 0.768, 0.3393, 0.75, 0.3393, 0.75, 0.375, 0.9643, 0.625, 0.9643, 0.625, 0.9722, 0.375, 0.9722, 0.375, 0.9722, 0.625, 0.9722, 0.625, 0.9798, 0.375, 0.9798, 0.375, 0.9798, 0.625, 0.9798, 0.625, 0.9866, 0.375, 0.9866, 0.375, 0.9866, 0.625, 0.9866, 0.625, 1.0, 0.375, 1.0, 0.375, 0.02718, 0.625, 0.02718, 0.625, 0.04087, 0.375, 0.04087, 0.375, 0.04087, 0.625, 0.04087, 0.625, 0.05613, 0.375, 0.05613, 0.375, 0.05613, 0.625, 0.05613, 0.625, 0.07219, 0.375, 0.07219, 0.125, 0.5, 0.1607, 0.5, 0.1607, 0.75, 0.1607, 0.75, 0.1528, 0.7482, 0.1452, 0.7429, 0.1384, 0.7342, 0.1328, 0.7228, 0.1285, 0.7091, 0.1259, 0.6939, 0.125, 0.6778])
me_cube.materials.append(mat_rohr_metall)
me_cube.use_remesh_fix_poles = True
me_cube.use_remesh_preserve_attributes = False
me_cube.use_mirror_vertex_groups = False
me_cube.update()

# ---- objects
ob_spender = bpy.data.objects.new('spender', me_cylinder)
ob_rohr = bpy.data.objects.new('rohr', me_cylinder_001)
ob_cube = bpy.data.objects.new('Cube', me_cube)

# ---- transforms, parenting, visibility, modifiers, constraints
ob_spender.location = (-0.02975, -0.0784, 0.04999)
ob_spender.lineart.crease_threshold = 0.0
ob_rohr.location = (-0.02975, -0.7216, -2.911)
ob_rohr.rotation_euler = (-0.7854, 0.0, 0.0)
ob_rohr.lineart.crease_threshold = 0.0
ob_cube.location = (-0.02975, -0.0784, 0.6246)
ob_cube.scale = (1.5, 1.0, 0.125)
ob_cube.lineart.crease_threshold = 0.0

# ---- collection membership
col_collection.objects.link(ob_spender)
col_collection.objects.link(ob_rohr)
col_collection.objects.link(ob_cube)

# ---- scene / render settings (as saved in the file)
scene.frame_start = 1; scene.frame_end = 140; scene.frame_set(140)
scene.render.engine = 'BLENDER_EEVEE_NEXT'
scene.render.fps = 60
scene.cycles.use_denoising = False
scene.cycles.samples = 128
scene.cycles.sampling_pattern = 'TABULATED_SOBOL'
scene.cycles.use_adaptive_sampling = False
scene.cycles.use_light_tree = False
scene.view_settings.view_transform = 'Filmic'
bpy.context.view_layer.update()

# ---- added for rendering (the .blend has no active camera and no usable light): camera, sun
cam_auto = bpy.data.cameras.new('AutoCamera')
cam_auto.lens = 50.0
cam_auto.sensor_width = 36.0
cam_auto.clip_end = 1000.0
ob_auto_camera = bpy.data.objects.new('AutoCamera', cam_auto)
scene.collection.objects.link(ob_auto_camera)
ob_auto_camera.location = (6.63296, -8.31246, 4.61465)
ob_auto_camera.rotation_euler = (1.09748, -7.21219e-08, 0.694738)
scene.camera = ob_auto_camera
light_auto_sun = bpy.data.lights.new('AutoSun', 'SUN')
light_auto_sun.energy = 3.0
light_auto_sun.angle = 0.0523599
ob_auto_sun = bpy.data.objects.new('AutoSun', light_auto_sun)
scene.collection.objects.link(ob_auto_sun)
ob_auto_sun.rotation_euler = (0.872665, 0.174533, 0.523599)
bpy.context.view_layer.update()
